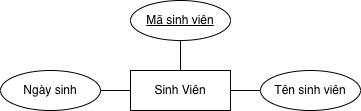

The diagram above was exported from draw.io. Its source (the exported page's mxGraphModel, read from the mxfile embedded in the PNG):
<mxGraphModel dx="934" dy="644" grid="1" gridSize="10" guides="1" tooltips="1" connect="1" arrows="1" fold="1" page="1" pageScale="1" pageWidth="827" pageHeight="1169" math="0" shadow="0">
  <root>
    <mxCell id="0" />
    <mxCell id="1" parent="0" />
    <mxCell id="tVt5Whrm5o-1mu3A3zgX-6" edge="1" parent="1" source="tVt5Whrm5o-1mu3A3zgX-2" style="edgeStyle=orthogonalEdgeStyle;rounded=0;orthogonalLoop=1;jettySize=auto;html=1;endArrow=none;endFill=0;" target="tVt5Whrm5o-1mu3A3zgX-5" value="">
      <mxGeometry relative="1" as="geometry" />
    </mxCell>
    <mxCell id="tVt5Whrm5o-1mu3A3zgX-7" edge="1" parent="1" source="tVt5Whrm5o-1mu3A3zgX-2" style="edgeStyle=orthogonalEdgeStyle;rounded=0;orthogonalLoop=1;jettySize=auto;html=1;endArrow=none;endFill=0;" target="tVt5Whrm5o-1mu3A3zgX-3" value="">
      <mxGeometry relative="1" as="geometry" />
    </mxCell>
    <mxCell id="tVt5Whrm5o-1mu3A3zgX-8" edge="1" parent="1" source="tVt5Whrm5o-1mu3A3zgX-2" style="edgeStyle=orthogonalEdgeStyle;rounded=0;orthogonalLoop=1;jettySize=auto;html=1;startArrow=none;startFill=0;endArrow=none;endFill=0;" target="tVt5Whrm5o-1mu3A3zgX-4" value="">
      <mxGeometry relative="1" as="geometry" />
    </mxCell>
    <mxCell id="tVt5Whrm5o-1mu3A3zgX-2" parent="1" style="whiteSpace=wrap;html=1;align=center;" value="Sinh Viên" vertex="1">
      <mxGeometry height="40" width="100" x="360" y="310" as="geometry" />
    </mxCell>
    <mxCell id="tVt5Whrm5o-1mu3A3zgX-3" parent="1" style="ellipse;whiteSpace=wrap;html=1;align=center;" value="Ngày sinh" vertex="1">
      <mxGeometry height="40" width="100" x="230" y="310" as="geometry" />
    </mxCell>
    <mxCell id="tVt5Whrm5o-1mu3A3zgX-4" parent="1" style="ellipse;whiteSpace=wrap;html=1;align=center;" value="Tên sinh viên" vertex="1">
      <mxGeometry height="40" width="100" x="490" y="310" as="geometry" />
    </mxCell>
    <mxCell id="tVt5Whrm5o-1mu3A3zgX-5" parent="1" style="ellipse;whiteSpace=wrap;html=1;align=center;fontStyle=4;" value="Mã sinh viên" vertex="1">
      <mxGeometry height="40" width="100" x="360" y="240" as="geometry" />
    </mxCell>
  </root>
</mxGraphModel>